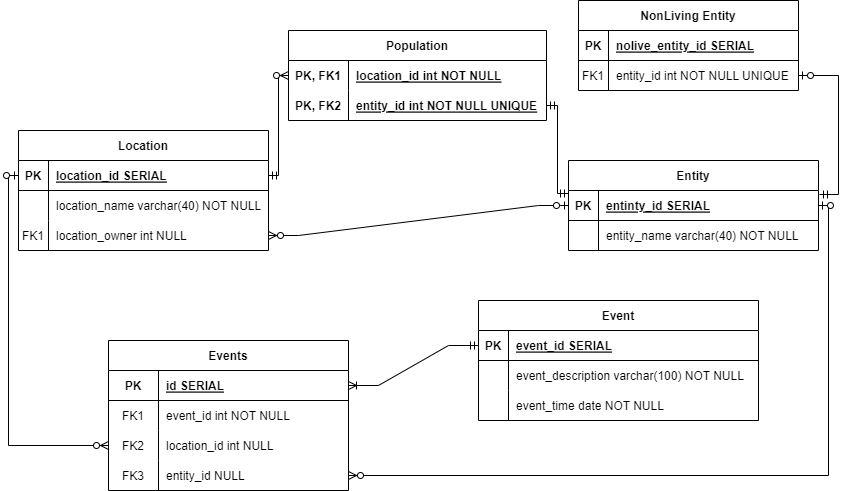

The diagram above was exported from draw.io. Its source (the exported page's mxGraphModel, read from the mxfile embedded in the PNG):
<mxGraphModel dx="1434" dy="731" grid="1" gridSize="10" guides="1" tooltips="1" connect="1" arrows="1" fold="1" page="1" pageScale="1" pageWidth="850" pageHeight="1100" math="0" shadow="0" extFonts="Permanent Marker^https://fonts.googleapis.com/css?family=Permanent+Marker">
  <root>
    <mxCell id="0" />
    <mxCell id="1" parent="0" />
    <mxCell id="C-vyLk0tnHw3VtMMgP7b-2" value="Entity" style="shape=table;startSize=30;container=1;collapsible=1;childLayout=tableLayout;fixedRows=1;rowLines=0;fontStyle=1;align=center;resizeLast=1;" parent="1" vertex="1">
      <mxGeometry x="570" y="280" width="250" height="90" as="geometry" />
    </mxCell>
    <mxCell id="C-vyLk0tnHw3VtMMgP7b-3" value="" style="shape=partialRectangle;collapsible=0;dropTarget=0;pointerEvents=0;fillColor=none;points=[[0,0.5],[1,0.5]];portConstraint=eastwest;top=0;left=0;right=0;bottom=1;" parent="C-vyLk0tnHw3VtMMgP7b-2" vertex="1">
      <mxGeometry y="30" width="250" height="30" as="geometry" />
    </mxCell>
    <mxCell id="C-vyLk0tnHw3VtMMgP7b-4" value="PK" style="shape=partialRectangle;overflow=hidden;connectable=0;fillColor=none;top=0;left=0;bottom=0;right=0;fontStyle=1;" parent="C-vyLk0tnHw3VtMMgP7b-3" vertex="1">
      <mxGeometry width="30" height="30" as="geometry">
        <mxRectangle width="30" height="30" as="alternateBounds" />
      </mxGeometry>
    </mxCell>
    <mxCell id="C-vyLk0tnHw3VtMMgP7b-5" value="entinty_id SERIAL" style="shape=partialRectangle;overflow=hidden;connectable=0;fillColor=none;top=0;left=0;bottom=0;right=0;align=left;spacingLeft=6;fontStyle=5;" parent="C-vyLk0tnHw3VtMMgP7b-3" vertex="1">
      <mxGeometry x="30" width="220" height="30" as="geometry">
        <mxRectangle width="220" height="30" as="alternateBounds" />
      </mxGeometry>
    </mxCell>
    <mxCell id="C-vyLk0tnHw3VtMMgP7b-6" value="" style="shape=partialRectangle;collapsible=0;dropTarget=0;pointerEvents=0;fillColor=none;points=[[0,0.5],[1,0.5]];portConstraint=eastwest;top=0;left=0;right=0;bottom=0;" parent="C-vyLk0tnHw3VtMMgP7b-2" vertex="1">
      <mxGeometry y="60" width="250" height="30" as="geometry" />
    </mxCell>
    <mxCell id="C-vyLk0tnHw3VtMMgP7b-7" value="" style="shape=partialRectangle;overflow=hidden;connectable=0;fillColor=none;top=0;left=0;bottom=0;right=0;" parent="C-vyLk0tnHw3VtMMgP7b-6" vertex="1">
      <mxGeometry width="30" height="30" as="geometry">
        <mxRectangle width="30" height="30" as="alternateBounds" />
      </mxGeometry>
    </mxCell>
    <mxCell id="C-vyLk0tnHw3VtMMgP7b-8" value="entity_name varchar(40) NOT NULL" style="shape=partialRectangle;overflow=hidden;connectable=0;fillColor=none;top=0;left=0;bottom=0;right=0;align=left;spacingLeft=6;" parent="C-vyLk0tnHw3VtMMgP7b-6" vertex="1">
      <mxGeometry x="30" width="220" height="30" as="geometry">
        <mxRectangle width="220" height="30" as="alternateBounds" />
      </mxGeometry>
    </mxCell>
    <mxCell id="C-vyLk0tnHw3VtMMgP7b-13" value="Population" style="shape=table;startSize=30;container=1;collapsible=1;childLayout=tableLayout;fixedRows=1;rowLines=0;fontStyle=1;align=center;resizeLast=1;" parent="1" vertex="1">
      <mxGeometry x="290" y="150" width="258" height="90" as="geometry" />
    </mxCell>
    <mxCell id="Z4O4tj-LnB2awjAKMxF0-56" value="" style="shape=partialRectangle;collapsible=0;dropTarget=0;pointerEvents=0;fillColor=none;points=[[0,0.5],[1,0.5]];portConstraint=eastwest;top=0;left=0;right=0;bottom=0;fontStyle=5" parent="C-vyLk0tnHw3VtMMgP7b-13" vertex="1">
      <mxGeometry y="30" width="258" height="30" as="geometry" />
    </mxCell>
    <mxCell id="Z4O4tj-LnB2awjAKMxF0-57" value="PK, FK1" style="shape=partialRectangle;overflow=hidden;connectable=0;fillColor=none;top=0;left=0;bottom=0;right=0;fontStyle=1" parent="Z4O4tj-LnB2awjAKMxF0-56" vertex="1">
      <mxGeometry width="60" height="30" as="geometry">
        <mxRectangle width="60" height="30" as="alternateBounds" />
      </mxGeometry>
    </mxCell>
    <mxCell id="Z4O4tj-LnB2awjAKMxF0-58" value="location_id int NOT NULL" style="shape=partialRectangle;overflow=hidden;connectable=0;fillColor=none;top=0;left=0;bottom=0;right=0;align=left;spacingLeft=6;fontStyle=5" parent="Z4O4tj-LnB2awjAKMxF0-56" vertex="1">
      <mxGeometry x="60" width="198" height="30" as="geometry">
        <mxRectangle width="198" height="30" as="alternateBounds" />
      </mxGeometry>
    </mxCell>
    <mxCell id="C-vyLk0tnHw3VtMMgP7b-20" value="" style="shape=partialRectangle;collapsible=0;dropTarget=0;pointerEvents=0;fillColor=none;points=[[0,0.5],[1,0.5]];portConstraint=eastwest;top=0;left=0;right=0;bottom=0;" parent="C-vyLk0tnHw3VtMMgP7b-13" vertex="1">
      <mxGeometry y="60" width="258" height="30" as="geometry" />
    </mxCell>
    <mxCell id="C-vyLk0tnHw3VtMMgP7b-21" value="PK, FK2" style="shape=partialRectangle;overflow=hidden;connectable=0;fillColor=none;top=0;left=0;bottom=0;right=0;fontStyle=1" parent="C-vyLk0tnHw3VtMMgP7b-20" vertex="1">
      <mxGeometry width="60" height="30" as="geometry">
        <mxRectangle width="60" height="30" as="alternateBounds" />
      </mxGeometry>
    </mxCell>
    <mxCell id="C-vyLk0tnHw3VtMMgP7b-22" value="entity_id int NOT NULL UNIQUE" style="shape=partialRectangle;overflow=hidden;connectable=0;fillColor=none;top=0;left=0;bottom=0;right=0;align=left;spacingLeft=6;fontStyle=5" parent="C-vyLk0tnHw3VtMMgP7b-20" vertex="1">
      <mxGeometry x="60" width="198" height="30" as="geometry">
        <mxRectangle width="198" height="30" as="alternateBounds" />
      </mxGeometry>
    </mxCell>
    <mxCell id="C-vyLk0tnHw3VtMMgP7b-23" value="Location" style="shape=table;startSize=30;container=1;collapsible=1;childLayout=tableLayout;fixedRows=1;rowLines=0;fontStyle=1;align=center;resizeLast=1;" parent="1" vertex="1">
      <mxGeometry x="20" y="250" width="250" height="120" as="geometry" />
    </mxCell>
    <mxCell id="C-vyLk0tnHw3VtMMgP7b-24" value="" style="shape=partialRectangle;collapsible=0;dropTarget=0;pointerEvents=0;fillColor=none;points=[[0,0.5],[1,0.5]];portConstraint=eastwest;top=0;left=0;right=0;bottom=1;" parent="C-vyLk0tnHw3VtMMgP7b-23" vertex="1">
      <mxGeometry y="30" width="250" height="30" as="geometry" />
    </mxCell>
    <mxCell id="C-vyLk0tnHw3VtMMgP7b-25" value="PK" style="shape=partialRectangle;overflow=hidden;connectable=0;fillColor=none;top=0;left=0;bottom=0;right=0;fontStyle=1;" parent="C-vyLk0tnHw3VtMMgP7b-24" vertex="1">
      <mxGeometry width="30" height="30" as="geometry">
        <mxRectangle width="30" height="30" as="alternateBounds" />
      </mxGeometry>
    </mxCell>
    <mxCell id="C-vyLk0tnHw3VtMMgP7b-26" value="location_id SERIAL" style="shape=partialRectangle;overflow=hidden;connectable=0;fillColor=none;top=0;left=0;bottom=0;right=0;align=left;spacingLeft=6;fontStyle=5;" parent="C-vyLk0tnHw3VtMMgP7b-24" vertex="1">
      <mxGeometry x="30" width="220" height="30" as="geometry">
        <mxRectangle width="220" height="30" as="alternateBounds" />
      </mxGeometry>
    </mxCell>
    <mxCell id="C-vyLk0tnHw3VtMMgP7b-27" value="" style="shape=partialRectangle;collapsible=0;dropTarget=0;pointerEvents=0;fillColor=none;points=[[0,0.5],[1,0.5]];portConstraint=eastwest;top=0;left=0;right=0;bottom=0;" parent="C-vyLk0tnHw3VtMMgP7b-23" vertex="1">
      <mxGeometry y="60" width="250" height="30" as="geometry" />
    </mxCell>
    <mxCell id="C-vyLk0tnHw3VtMMgP7b-28" value="" style="shape=partialRectangle;overflow=hidden;connectable=0;fillColor=none;top=0;left=0;bottom=0;right=0;" parent="C-vyLk0tnHw3VtMMgP7b-27" vertex="1">
      <mxGeometry width="30" height="30" as="geometry">
        <mxRectangle width="30" height="30" as="alternateBounds" />
      </mxGeometry>
    </mxCell>
    <mxCell id="C-vyLk0tnHw3VtMMgP7b-29" value="location_name varchar(40) NOT NULL" style="shape=partialRectangle;overflow=hidden;connectable=0;fillColor=none;top=0;left=0;bottom=0;right=0;align=left;spacingLeft=6;" parent="C-vyLk0tnHw3VtMMgP7b-27" vertex="1">
      <mxGeometry x="30" width="220" height="30" as="geometry">
        <mxRectangle width="220" height="30" as="alternateBounds" />
      </mxGeometry>
    </mxCell>
    <mxCell id="Z4O4tj-LnB2awjAKMxF0-16" value="" style="shape=partialRectangle;collapsible=0;dropTarget=0;pointerEvents=0;fillColor=none;points=[[0,0.5],[1,0.5]];portConstraint=eastwest;top=0;left=0;right=0;bottom=0;" parent="C-vyLk0tnHw3VtMMgP7b-23" vertex="1">
      <mxGeometry y="90" width="250" height="30" as="geometry" />
    </mxCell>
    <mxCell id="Z4O4tj-LnB2awjAKMxF0-17" value="FK1" style="shape=partialRectangle;overflow=hidden;connectable=0;fillColor=none;top=0;left=0;bottom=0;right=0;" parent="Z4O4tj-LnB2awjAKMxF0-16" vertex="1">
      <mxGeometry width="30" height="30" as="geometry">
        <mxRectangle width="30" height="30" as="alternateBounds" />
      </mxGeometry>
    </mxCell>
    <mxCell id="Z4O4tj-LnB2awjAKMxF0-18" value="location_owner int NULL" style="shape=partialRectangle;overflow=hidden;connectable=0;fillColor=none;top=0;left=0;bottom=0;right=0;align=left;spacingLeft=6;" parent="Z4O4tj-LnB2awjAKMxF0-16" vertex="1">
      <mxGeometry x="30" width="220" height="30" as="geometry">
        <mxRectangle width="220" height="30" as="alternateBounds" />
      </mxGeometry>
    </mxCell>
    <mxCell id="Z4O4tj-LnB2awjAKMxF0-23" value="Events" style="shape=table;startSize=30;container=1;collapsible=1;childLayout=tableLayout;fixedRows=1;rowLines=0;fontStyle=1;align=center;resizeLast=1;" parent="1" vertex="1">
      <mxGeometry x="110" y="460" width="240" height="150" as="geometry" />
    </mxCell>
    <mxCell id="Z4O4tj-LnB2awjAKMxF0-27" value="" style="shape=tableRow;horizontal=0;startSize=0;swimlaneHead=0;swimlaneBody=0;fillColor=none;collapsible=0;dropTarget=0;points=[[0,0.5],[1,0.5]];portConstraint=eastwest;top=0;left=0;right=0;bottom=0;" parent="Z4O4tj-LnB2awjAKMxF0-23" vertex="1">
      <mxGeometry y="30" width="240" height="30" as="geometry" />
    </mxCell>
    <mxCell id="Z4O4tj-LnB2awjAKMxF0-28" value="PK" style="shape=partialRectangle;connectable=0;fillColor=none;top=0;left=0;bottom=1;right=0;editable=1;overflow=hidden;fontStyle=1;labelBorderColor=none;" parent="Z4O4tj-LnB2awjAKMxF0-27" vertex="1">
      <mxGeometry width="50" height="30" as="geometry">
        <mxRectangle width="50" height="30" as="alternateBounds" />
      </mxGeometry>
    </mxCell>
    <mxCell id="Z4O4tj-LnB2awjAKMxF0-29" value="id SERIAL" style="shape=partialRectangle;connectable=0;fillColor=none;top=0;left=0;bottom=1;right=0;align=left;spacingLeft=6;overflow=hidden;fontStyle=5" parent="Z4O4tj-LnB2awjAKMxF0-27" vertex="1">
      <mxGeometry x="50" width="190" height="30" as="geometry">
        <mxRectangle width="190" height="30" as="alternateBounds" />
      </mxGeometry>
    </mxCell>
    <mxCell id="OIbHLXGTd0T8TIj_6SWQ-15" value="" style="shape=tableRow;horizontal=0;startSize=0;swimlaneHead=0;swimlaneBody=0;fillColor=none;collapsible=0;dropTarget=0;points=[[0,0.5],[1,0.5]];portConstraint=eastwest;top=0;left=0;right=0;bottom=0;" parent="Z4O4tj-LnB2awjAKMxF0-23" vertex="1">
      <mxGeometry y="60" width="240" height="30" as="geometry" />
    </mxCell>
    <mxCell id="OIbHLXGTd0T8TIj_6SWQ-16" value="FK1" style="shape=partialRectangle;connectable=0;fillColor=none;top=0;left=0;bottom=0;right=0;editable=1;overflow=hidden;fontStyle=0" parent="OIbHLXGTd0T8TIj_6SWQ-15" vertex="1">
      <mxGeometry width="50" height="30" as="geometry">
        <mxRectangle width="50" height="30" as="alternateBounds" />
      </mxGeometry>
    </mxCell>
    <mxCell id="OIbHLXGTd0T8TIj_6SWQ-17" value="event_id int NOT NULL" style="shape=partialRectangle;connectable=0;fillColor=none;top=0;left=0;bottom=0;right=0;align=left;spacingLeft=6;overflow=hidden;fontStyle=0" parent="OIbHLXGTd0T8TIj_6SWQ-15" vertex="1">
      <mxGeometry x="50" width="190" height="30" as="geometry">
        <mxRectangle width="190" height="30" as="alternateBounds" />
      </mxGeometry>
    </mxCell>
    <mxCell id="Z4O4tj-LnB2awjAKMxF0-30" value="" style="shape=tableRow;horizontal=0;startSize=0;swimlaneHead=0;swimlaneBody=0;fillColor=none;collapsible=0;dropTarget=0;points=[[0,0.5],[1,0.5]];portConstraint=eastwest;top=0;left=0;right=0;bottom=0;" parent="Z4O4tj-LnB2awjAKMxF0-23" vertex="1">
      <mxGeometry y="90" width="240" height="30" as="geometry" />
    </mxCell>
    <mxCell id="Z4O4tj-LnB2awjAKMxF0-31" value="FK2" style="shape=partialRectangle;connectable=0;fillColor=none;top=0;left=0;bottom=0;right=0;editable=1;overflow=hidden;fontStyle=0" parent="Z4O4tj-LnB2awjAKMxF0-30" vertex="1">
      <mxGeometry width="50" height="30" as="geometry">
        <mxRectangle width="50" height="30" as="alternateBounds" />
      </mxGeometry>
    </mxCell>
    <mxCell id="Z4O4tj-LnB2awjAKMxF0-32" value="location_id int NULL" style="shape=partialRectangle;connectable=0;fillColor=none;top=0;left=0;bottom=0;right=0;align=left;spacingLeft=6;overflow=hidden;fontStyle=0" parent="Z4O4tj-LnB2awjAKMxF0-30" vertex="1">
      <mxGeometry x="50" width="190" height="30" as="geometry">
        <mxRectangle width="190" height="30" as="alternateBounds" />
      </mxGeometry>
    </mxCell>
    <mxCell id="Z4O4tj-LnB2awjAKMxF0-33" value="" style="shape=tableRow;horizontal=0;startSize=0;swimlaneHead=0;swimlaneBody=0;fillColor=none;collapsible=0;dropTarget=0;points=[[0,0.5],[1,0.5]];portConstraint=eastwest;top=0;left=0;right=0;bottom=0;" parent="Z4O4tj-LnB2awjAKMxF0-23" vertex="1">
      <mxGeometry y="120" width="240" height="30" as="geometry" />
    </mxCell>
    <mxCell id="Z4O4tj-LnB2awjAKMxF0-34" value="FK3" style="shape=partialRectangle;connectable=0;fillColor=none;top=0;left=0;bottom=0;right=0;editable=1;overflow=hidden;fontStyle=0" parent="Z4O4tj-LnB2awjAKMxF0-33" vertex="1">
      <mxGeometry width="50" height="30" as="geometry">
        <mxRectangle width="50" height="30" as="alternateBounds" />
      </mxGeometry>
    </mxCell>
    <mxCell id="Z4O4tj-LnB2awjAKMxF0-35" value="entity_id NULL" style="shape=partialRectangle;connectable=0;fillColor=none;top=0;left=0;bottom=0;right=0;align=left;spacingLeft=6;overflow=hidden;fontStyle=0" parent="Z4O4tj-LnB2awjAKMxF0-33" vertex="1">
      <mxGeometry x="50" width="190" height="30" as="geometry">
        <mxRectangle width="190" height="30" as="alternateBounds" />
      </mxGeometry>
    </mxCell>
    <mxCell id="Z4O4tj-LnB2awjAKMxF0-36" value="Event" style="shape=table;startSize=30;container=1;collapsible=1;childLayout=tableLayout;fixedRows=1;rowLines=0;fontStyle=1;align=center;resizeLast=1;" parent="1" vertex="1">
      <mxGeometry x="480" y="420" width="280" height="120" as="geometry" />
    </mxCell>
    <mxCell id="Z4O4tj-LnB2awjAKMxF0-37" value="" style="shape=tableRow;horizontal=0;startSize=0;swimlaneHead=0;swimlaneBody=0;fillColor=none;collapsible=0;dropTarget=0;points=[[0,0.5],[1,0.5]];portConstraint=eastwest;top=0;left=0;right=0;bottom=1;" parent="Z4O4tj-LnB2awjAKMxF0-36" vertex="1">
      <mxGeometry y="30" width="280" height="30" as="geometry" />
    </mxCell>
    <mxCell id="Z4O4tj-LnB2awjAKMxF0-38" value="PK" style="shape=partialRectangle;connectable=0;fillColor=none;top=0;left=0;bottom=0;right=0;fontStyle=1;overflow=hidden;" parent="Z4O4tj-LnB2awjAKMxF0-37" vertex="1">
      <mxGeometry width="30" height="30" as="geometry">
        <mxRectangle width="30" height="30" as="alternateBounds" />
      </mxGeometry>
    </mxCell>
    <mxCell id="Z4O4tj-LnB2awjAKMxF0-39" value="event_id SERIAL" style="shape=partialRectangle;connectable=0;fillColor=none;top=0;left=0;bottom=0;right=0;align=left;spacingLeft=6;fontStyle=5;overflow=hidden;" parent="Z4O4tj-LnB2awjAKMxF0-37" vertex="1">
      <mxGeometry x="30" width="250" height="30" as="geometry">
        <mxRectangle width="250" height="30" as="alternateBounds" />
      </mxGeometry>
    </mxCell>
    <mxCell id="Z4O4tj-LnB2awjAKMxF0-40" value="" style="shape=tableRow;horizontal=0;startSize=0;swimlaneHead=0;swimlaneBody=0;fillColor=none;collapsible=0;dropTarget=0;points=[[0,0.5],[1,0.5]];portConstraint=eastwest;top=0;left=0;right=0;bottom=0;" parent="Z4O4tj-LnB2awjAKMxF0-36" vertex="1">
      <mxGeometry y="60" width="280" height="30" as="geometry" />
    </mxCell>
    <mxCell id="Z4O4tj-LnB2awjAKMxF0-41" value="" style="shape=partialRectangle;connectable=0;fillColor=none;top=0;left=0;bottom=0;right=0;editable=1;overflow=hidden;" parent="Z4O4tj-LnB2awjAKMxF0-40" vertex="1">
      <mxGeometry width="30" height="30" as="geometry">
        <mxRectangle width="30" height="30" as="alternateBounds" />
      </mxGeometry>
    </mxCell>
    <mxCell id="Z4O4tj-LnB2awjAKMxF0-42" value="event_description varchar(100) NOT NULL" style="shape=partialRectangle;connectable=0;fillColor=none;top=0;left=0;bottom=0;right=0;align=left;spacingLeft=6;overflow=hidden;" parent="Z4O4tj-LnB2awjAKMxF0-40" vertex="1">
      <mxGeometry x="30" width="250" height="30" as="geometry">
        <mxRectangle width="250" height="30" as="alternateBounds" />
      </mxGeometry>
    </mxCell>
    <mxCell id="Z4O4tj-LnB2awjAKMxF0-43" value="" style="shape=tableRow;horizontal=0;startSize=0;swimlaneHead=0;swimlaneBody=0;fillColor=none;collapsible=0;dropTarget=0;points=[[0,0.5],[1,0.5]];portConstraint=eastwest;top=0;left=0;right=0;bottom=0;" parent="Z4O4tj-LnB2awjAKMxF0-36" vertex="1">
      <mxGeometry y="90" width="280" height="30" as="geometry" />
    </mxCell>
    <mxCell id="Z4O4tj-LnB2awjAKMxF0-44" value="" style="shape=partialRectangle;connectable=0;fillColor=none;top=0;left=0;bottom=0;right=0;editable=1;overflow=hidden;" parent="Z4O4tj-LnB2awjAKMxF0-43" vertex="1">
      <mxGeometry width="30" height="30" as="geometry">
        <mxRectangle width="30" height="30" as="alternateBounds" />
      </mxGeometry>
    </mxCell>
    <mxCell id="Z4O4tj-LnB2awjAKMxF0-45" value="event_time date NOT NULL" style="shape=partialRectangle;connectable=0;fillColor=none;top=0;left=0;bottom=0;right=0;align=left;spacingLeft=6;overflow=hidden;" parent="Z4O4tj-LnB2awjAKMxF0-43" vertex="1">
      <mxGeometry x="30" width="250" height="30" as="geometry">
        <mxRectangle width="250" height="30" as="alternateBounds" />
      </mxGeometry>
    </mxCell>
    <mxCell id="Z4O4tj-LnB2awjAKMxF0-49" value="" style="edgeStyle=orthogonalEdgeStyle;fontSize=12;html=1;endArrow=ERzeroToMany;startArrow=ERzeroToOne;rounded=0;exitX=0;exitY=0.5;exitDx=0;exitDy=0;" parent="1" source="C-vyLk0tnHw3VtMMgP7b-24" target="Z4O4tj-LnB2awjAKMxF0-30" edge="1">
      <mxGeometry width="100" height="100" relative="1" as="geometry">
        <mxPoint x="40" y="570" as="sourcePoint" />
        <mxPoint x="140" y="520" as="targetPoint" />
      </mxGeometry>
    </mxCell>
    <mxCell id="Z4O4tj-LnB2awjAKMxF0-50" value="" style="edgeStyle=orthogonalEdgeStyle;fontSize=12;html=1;endArrow=ERzeroToMany;startArrow=ERzeroToOne;rounded=0;exitX=1;exitY=0.5;exitDx=0;exitDy=0;" parent="1" source="C-vyLk0tnHw3VtMMgP7b-3" target="Z4O4tj-LnB2awjAKMxF0-33" edge="1">
      <mxGeometry width="100" height="100" relative="1" as="geometry">
        <mxPoint x="550" y="690" as="sourcePoint" />
        <mxPoint x="300" y="580" as="targetPoint" />
      </mxGeometry>
    </mxCell>
    <mxCell id="Z4O4tj-LnB2awjAKMxF0-51" value="" style="edgeStyle=entityRelationEdgeStyle;fontSize=12;html=1;endArrow=ERoneToMany;startArrow=ERmandOne;rounded=0;" parent="1" source="Z4O4tj-LnB2awjAKMxF0-37" target="Z4O4tj-LnB2awjAKMxF0-27" edge="1">
      <mxGeometry width="100" height="100" relative="1" as="geometry">
        <mxPoint x="360" y="480" as="sourcePoint" />
        <mxPoint x="460" y="380" as="targetPoint" />
      </mxGeometry>
    </mxCell>
    <mxCell id="Z4O4tj-LnB2awjAKMxF0-52" value="" style="edgeStyle=entityRelationEdgeStyle;fontSize=12;html=1;endArrow=ERzeroToMany;startArrow=ERzeroToOne;rounded=0;" parent="1" source="C-vyLk0tnHw3VtMMgP7b-3" target="Z4O4tj-LnB2awjAKMxF0-16" edge="1">
      <mxGeometry width="100" height="100" relative="1" as="geometry">
        <mxPoint x="410" y="380" as="sourcePoint" />
        <mxPoint x="510" y="280" as="targetPoint" />
      </mxGeometry>
    </mxCell>
    <mxCell id="Z4O4tj-LnB2awjAKMxF0-53" value="" style="edgeStyle=orthogonalEdgeStyle;fontSize=12;html=1;endArrow=ERmandOne;startArrow=ERmandOne;rounded=0;entryX=0;entryY=0.1;entryDx=0;entryDy=0;entryPerimeter=0;" parent="1" source="C-vyLk0tnHw3VtMMgP7b-20" target="C-vyLk0tnHw3VtMMgP7b-3" edge="1">
      <mxGeometry width="100" height="100" relative="1" as="geometry">
        <mxPoint x="600" y="220" as="sourcePoint" />
        <mxPoint x="700" y="120" as="targetPoint" />
      </mxGeometry>
    </mxCell>
    <mxCell id="Z4O4tj-LnB2awjAKMxF0-54" value="" style="edgeStyle=orthogonalEdgeStyle;fontSize=12;html=1;endArrow=ERzeroToMany;startArrow=ERmandOne;rounded=0;" parent="1" source="C-vyLk0tnHw3VtMMgP7b-24" target="Z4O4tj-LnB2awjAKMxF0-56" edge="1">
      <mxGeometry width="100" height="100" relative="1" as="geometry">
        <mxPoint x="200" y="230" as="sourcePoint" />
        <mxPoint x="300" y="130" as="targetPoint" />
      </mxGeometry>
    </mxCell>
    <mxCell id="Z4O4tj-LnB2awjAKMxF0-69" value="NonLiving Entity" style="shape=table;startSize=30;container=1;collapsible=1;childLayout=tableLayout;fixedRows=1;rowLines=0;fontStyle=1;align=center;resizeLast=1;strokeColor=default;fillColor=none;" parent="1" vertex="1">
      <mxGeometry x="580" y="120" width="220" height="90" as="geometry" />
    </mxCell>
    <mxCell id="Z4O4tj-LnB2awjAKMxF0-70" value="" style="shape=tableRow;horizontal=0;startSize=0;swimlaneHead=0;swimlaneBody=0;fillColor=none;collapsible=0;dropTarget=0;points=[[0,0.5],[1,0.5]];portConstraint=eastwest;top=0;left=0;right=0;bottom=1;strokeColor=default;" parent="Z4O4tj-LnB2awjAKMxF0-69" vertex="1">
      <mxGeometry y="30" width="220" height="30" as="geometry" />
    </mxCell>
    <mxCell id="Z4O4tj-LnB2awjAKMxF0-71" value="PK" style="shape=partialRectangle;connectable=0;fillColor=none;top=0;left=0;bottom=0;right=0;fontStyle=1;overflow=hidden;strokeColor=default;" parent="Z4O4tj-LnB2awjAKMxF0-70" vertex="1">
      <mxGeometry width="30" height="30" as="geometry">
        <mxRectangle width="30" height="30" as="alternateBounds" />
      </mxGeometry>
    </mxCell>
    <mxCell id="Z4O4tj-LnB2awjAKMxF0-72" value="nolive_entity_id SERIAL" style="shape=partialRectangle;connectable=0;fillColor=none;top=0;left=0;bottom=0;right=0;align=left;spacingLeft=6;fontStyle=5;overflow=hidden;strokeColor=default;" parent="Z4O4tj-LnB2awjAKMxF0-70" vertex="1">
      <mxGeometry x="30" width="190" height="30" as="geometry">
        <mxRectangle width="190" height="30" as="alternateBounds" />
      </mxGeometry>
    </mxCell>
    <mxCell id="Z4O4tj-LnB2awjAKMxF0-73" value="" style="shape=tableRow;horizontal=0;startSize=0;swimlaneHead=0;swimlaneBody=0;fillColor=none;collapsible=0;dropTarget=0;points=[[0,0.5],[1,0.5]];portConstraint=eastwest;top=0;left=0;right=0;bottom=0;strokeColor=default;" parent="Z4O4tj-LnB2awjAKMxF0-69" vertex="1">
      <mxGeometry y="60" width="220" height="30" as="geometry" />
    </mxCell>
    <mxCell id="Z4O4tj-LnB2awjAKMxF0-74" value="FK1" style="shape=partialRectangle;connectable=0;fillColor=none;top=0;left=0;bottom=0;right=0;editable=1;overflow=hidden;strokeColor=default;" parent="Z4O4tj-LnB2awjAKMxF0-73" vertex="1">
      <mxGeometry width="30" height="30" as="geometry">
        <mxRectangle width="30" height="30" as="alternateBounds" />
      </mxGeometry>
    </mxCell>
    <mxCell id="Z4O4tj-LnB2awjAKMxF0-75" value="entity_id int NOT NULL UNIQUE" style="shape=partialRectangle;connectable=0;fillColor=none;top=0;left=0;bottom=0;right=0;align=left;spacingLeft=6;overflow=hidden;strokeColor=default;" parent="Z4O4tj-LnB2awjAKMxF0-73" vertex="1">
      <mxGeometry x="30" width="190" height="30" as="geometry">
        <mxRectangle width="190" height="30" as="alternateBounds" />
      </mxGeometry>
    </mxCell>
    <mxCell id="Z4O4tj-LnB2awjAKMxF0-83" value="" style="edgeStyle=orthogonalEdgeStyle;fontSize=12;html=1;endArrow=ERzeroToOne;startArrow=ERmandOne;rounded=0;exitX=1.004;exitY=0.133;exitDx=0;exitDy=0;exitPerimeter=0;" parent="1" source="C-vyLk0tnHw3VtMMgP7b-3" target="Z4O4tj-LnB2awjAKMxF0-73" edge="1">
      <mxGeometry width="100" height="100" relative="1" as="geometry">
        <mxPoint x="770" y="270" as="sourcePoint" />
        <mxPoint x="870" y="170" as="targetPoint" />
        <Array as="points">
          <mxPoint x="840" y="314" />
          <mxPoint x="840" y="195" />
        </Array>
      </mxGeometry>
    </mxCell>
  </root>
</mxGraphModel>